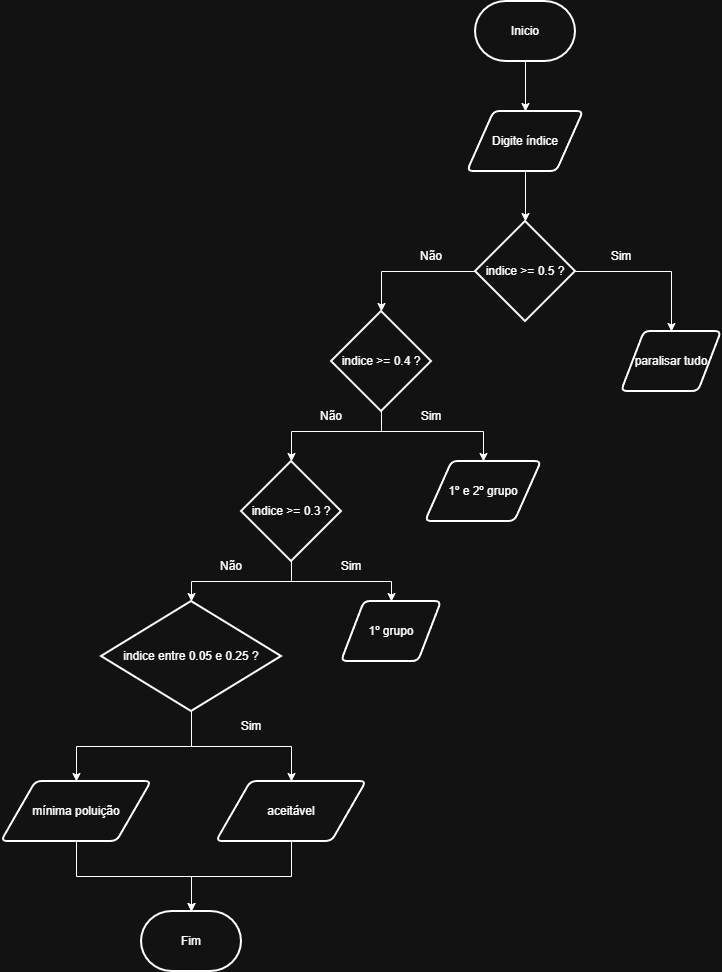

The diagram above was exported from draw.io. Its source (the exported page's mxGraphModel, read from the mxfile embedded in the PNG):
<mxGraphModel dx="2196" dy="790" grid="1" gridSize="10" guides="1" tooltips="1" connect="1" arrows="1" fold="1" page="1" pageScale="1" pageWidth="827" pageHeight="1169" math="0" shadow="0">
  <root>
    <mxCell id="0" />
    <mxCell id="1" parent="0" />
    <mxCell id="eLNIlC1tP1y3ZJ6WfgVq-3" edge="1" parent="1" source="eLNIlC1tP1y3ZJ6WfgVq-1" style="edgeStyle=orthogonalEdgeStyle;rounded=0;orthogonalLoop=1;jettySize=auto;html=1;" target="eLNIlC1tP1y3ZJ6WfgVq-2" value="">
      <mxGeometry relative="1" as="geometry" />
    </mxCell>
    <mxCell id="eLNIlC1tP1y3ZJ6WfgVq-1" parent="1" style="strokeWidth=2;html=1;shape=mxgraph.flowchart.terminator;whiteSpace=wrap;" value="Inicio" vertex="1">
      <mxGeometry height="60" width="100" x="364" y="50" as="geometry" />
    </mxCell>
    <mxCell id="eLNIlC1tP1y3ZJ6WfgVq-6" edge="1" parent="1" source="eLNIlC1tP1y3ZJ6WfgVq-2" style="edgeStyle=orthogonalEdgeStyle;rounded=0;orthogonalLoop=1;jettySize=auto;html=1;" target="eLNIlC1tP1y3ZJ6WfgVq-4" value="">
      <mxGeometry relative="1" as="geometry" />
    </mxCell>
    <mxCell id="eLNIlC1tP1y3ZJ6WfgVq-2" parent="1" style="shape=parallelogram;html=1;strokeWidth=2;perimeter=parallelogramPerimeter;whiteSpace=wrap;rounded=1;arcSize=12;size=0.23;" value="Digite índice" vertex="1">
      <mxGeometry height="60" width="116" x="356" y="160" as="geometry" />
    </mxCell>
    <mxCell id="eLNIlC1tP1y3ZJ6WfgVq-8" edge="1" parent="1" source="eLNIlC1tP1y3ZJ6WfgVq-4" style="edgeStyle=orthogonalEdgeStyle;rounded=0;orthogonalLoop=1;jettySize=auto;html=1;" target="eLNIlC1tP1y3ZJ6WfgVq-7" value="">
      <mxGeometry relative="1" as="geometry" />
    </mxCell>
    <mxCell id="eLNIlC1tP1y3ZJ6WfgVq-11" edge="1" parent="1" style="edgeStyle=orthogonalEdgeStyle;rounded=0;orthogonalLoop=1;jettySize=auto;html=1;entryX=0.5;entryY=0;entryDx=0;entryDy=0;entryPerimeter=0;" target="eLNIlC1tP1y3ZJ6WfgVq-10" value="">
      <mxGeometry relative="1" as="geometry">
        <Array as="points">
          <mxPoint x="270" y="320" />
        </Array>
        <mxPoint x="364" y="320" as="sourcePoint" />
        <mxPoint x="250" y="350" as="targetPoint" />
      </mxGeometry>
    </mxCell>
    <mxCell id="eLNIlC1tP1y3ZJ6WfgVq-4" parent="1" style="strokeWidth=2;html=1;shape=mxgraph.flowchart.decision;whiteSpace=wrap;" value="indice &amp;gt;= 0.5 ?" vertex="1">
      <mxGeometry height="100" width="100" x="364" y="270" as="geometry" />
    </mxCell>
    <mxCell id="eLNIlC1tP1y3ZJ6WfgVq-7" parent="1" style="shape=parallelogram;html=1;strokeWidth=2;perimeter=parallelogramPerimeter;whiteSpace=wrap;rounded=1;arcSize=12;size=0.23;" value="paralisar tudo" vertex="1">
      <mxGeometry height="60" width="100" x="510" y="380" as="geometry" />
    </mxCell>
    <mxCell id="eLNIlC1tP1y3ZJ6WfgVq-9" parent="1" style="text;html=1;whiteSpace=wrap;strokeColor=none;fillColor=none;align=center;verticalAlign=middle;rounded=0;" value="Sim" vertex="1">
      <mxGeometry height="30" width="60" x="480" y="290" as="geometry" />
    </mxCell>
    <mxCell id="eLNIlC1tP1y3ZJ6WfgVq-14" edge="1" parent="1" source="eLNIlC1tP1y3ZJ6WfgVq-10" style="edgeStyle=orthogonalEdgeStyle;rounded=0;orthogonalLoop=1;jettySize=auto;html=1;" target="eLNIlC1tP1y3ZJ6WfgVq-13" value="">
      <mxGeometry relative="1" as="geometry">
        <Array as="points">
          <mxPoint x="270" y="480" />
          <mxPoint x="372" y="480" />
        </Array>
      </mxGeometry>
    </mxCell>
    <mxCell id="eLNIlC1tP1y3ZJ6WfgVq-17" edge="1" parent="1" source="eLNIlC1tP1y3ZJ6WfgVq-10" style="edgeStyle=orthogonalEdgeStyle;rounded=0;orthogonalLoop=1;jettySize=auto;html=1;" target="eLNIlC1tP1y3ZJ6WfgVq-16" value="">
      <mxGeometry relative="1" as="geometry">
        <Array as="points">
          <mxPoint x="270" y="480" />
          <mxPoint x="180" y="480" />
        </Array>
      </mxGeometry>
    </mxCell>
    <mxCell id="eLNIlC1tP1y3ZJ6WfgVq-10" parent="1" style="strokeWidth=2;html=1;shape=mxgraph.flowchart.decision;whiteSpace=wrap;" value="indice &amp;gt;= 0.4 ?" vertex="1">
      <mxGeometry height="100" width="100" x="220" y="360" as="geometry" />
    </mxCell>
    <mxCell id="eLNIlC1tP1y3ZJ6WfgVq-12" parent="1" style="text;html=1;whiteSpace=wrap;strokeColor=none;fillColor=none;align=center;verticalAlign=middle;rounded=0;" value="Não" vertex="1">
      <mxGeometry height="30" width="60" x="290" y="290" as="geometry" />
    </mxCell>
    <mxCell id="eLNIlC1tP1y3ZJ6WfgVq-13" parent="1" style="shape=parallelogram;html=1;strokeWidth=2;perimeter=parallelogramPerimeter;whiteSpace=wrap;rounded=1;arcSize=12;size=0.23;" value="1º e 2º grupo" vertex="1">
      <mxGeometry height="60" width="116" x="314" y="510" as="geometry" />
    </mxCell>
    <mxCell id="eLNIlC1tP1y3ZJ6WfgVq-15" parent="1" style="text;html=1;whiteSpace=wrap;strokeColor=none;fillColor=none;align=center;verticalAlign=middle;rounded=0;" value="Sim" vertex="1">
      <mxGeometry height="30" width="60" x="290" y="450" as="geometry" />
    </mxCell>
    <mxCell id="eLNIlC1tP1y3ZJ6WfgVq-20" edge="1" parent="1" source="eLNIlC1tP1y3ZJ6WfgVq-16" style="edgeStyle=orthogonalEdgeStyle;rounded=0;orthogonalLoop=1;jettySize=auto;html=1;" target="eLNIlC1tP1y3ZJ6WfgVq-19" value="">
      <mxGeometry relative="1" as="geometry" />
    </mxCell>
    <mxCell id="eLNIlC1tP1y3ZJ6WfgVq-22" edge="1" parent="1" source="eLNIlC1tP1y3ZJ6WfgVq-16" style="edgeStyle=orthogonalEdgeStyle;rounded=0;orthogonalLoop=1;jettySize=auto;html=1;" target="eLNIlC1tP1y3ZJ6WfgVq-21" value="">
      <mxGeometry relative="1" as="geometry" />
    </mxCell>
    <mxCell id="eLNIlC1tP1y3ZJ6WfgVq-16" parent="1" style="strokeWidth=2;html=1;shape=mxgraph.flowchart.decision;whiteSpace=wrap;" value="indice &amp;gt;= 0.3 ?" vertex="1">
      <mxGeometry height="100" width="100" x="130" y="510" as="geometry" />
    </mxCell>
    <mxCell id="eLNIlC1tP1y3ZJ6WfgVq-18" parent="1" style="text;html=1;whiteSpace=wrap;strokeColor=none;fillColor=none;align=center;verticalAlign=middle;rounded=0;" value="Não" vertex="1">
      <mxGeometry height="30" width="60" x="190" y="450" as="geometry" />
    </mxCell>
    <mxCell id="eLNIlC1tP1y3ZJ6WfgVq-19" parent="1" style="shape=parallelogram;html=1;strokeWidth=2;perimeter=parallelogramPerimeter;whiteSpace=wrap;rounded=1;arcSize=12;size=0.23;" value="1º grupo" vertex="1">
      <mxGeometry height="60" width="100" x="230" y="650" as="geometry" />
    </mxCell>
    <mxCell id="eLNIlC1tP1y3ZJ6WfgVq-29" edge="1" parent="1" source="eLNIlC1tP1y3ZJ6WfgVq-21" style="edgeStyle=orthogonalEdgeStyle;rounded=0;orthogonalLoop=1;jettySize=auto;html=1;" target="eLNIlC1tP1y3ZJ6WfgVq-28" value="">
      <mxGeometry relative="1" as="geometry" />
    </mxCell>
    <mxCell id="eLNIlC1tP1y3ZJ6WfgVq-33" edge="1" parent="1" source="eLNIlC1tP1y3ZJ6WfgVq-21" style="edgeStyle=orthogonalEdgeStyle;rounded=0;orthogonalLoop=1;jettySize=auto;html=1;" target="eLNIlC1tP1y3ZJ6WfgVq-30" value="">
      <mxGeometry relative="1" as="geometry" />
    </mxCell>
    <mxCell id="eLNIlC1tP1y3ZJ6WfgVq-21" parent="1" style="strokeWidth=2;html=1;shape=mxgraph.flowchart.decision;whiteSpace=wrap;" value="indice entre 0.05 e 0.25 ?" vertex="1">
      <mxGeometry height="110" width="180" x="-10" y="650" as="geometry" />
    </mxCell>
    <mxCell id="eLNIlC1tP1y3ZJ6WfgVq-25" parent="1" style="text;html=1;whiteSpace=wrap;strokeColor=none;fillColor=none;align=center;verticalAlign=middle;rounded=0;" value="Sim" vertex="1">
      <mxGeometry height="30" width="60" x="210" y="600" as="geometry" />
    </mxCell>
    <mxCell id="eLNIlC1tP1y3ZJ6WfgVq-26" parent="1" style="text;html=1;whiteSpace=wrap;strokeColor=none;fillColor=none;align=center;verticalAlign=middle;rounded=0;" value="Não" vertex="1">
      <mxGeometry height="30" width="60" x="90" y="600" as="geometry" />
    </mxCell>
    <mxCell id="eLNIlC1tP1y3ZJ6WfgVq-27" parent="1" style="text;html=1;whiteSpace=wrap;strokeColor=none;fillColor=none;align=center;verticalAlign=middle;rounded=0;" value="Sim" vertex="1">
      <mxGeometry height="30" width="60" x="110" y="760" as="geometry" />
    </mxCell>
    <mxCell id="eLNIlC1tP1y3ZJ6WfgVq-36" edge="1" parent="1" source="eLNIlC1tP1y3ZJ6WfgVq-28" style="edgeStyle=orthogonalEdgeStyle;rounded=0;orthogonalLoop=1;jettySize=auto;html=1;" target="eLNIlC1tP1y3ZJ6WfgVq-34" value="">
      <mxGeometry relative="1" as="geometry" />
    </mxCell>
    <mxCell id="eLNIlC1tP1y3ZJ6WfgVq-28" parent="1" style="shape=parallelogram;html=1;strokeWidth=2;perimeter=parallelogramPerimeter;whiteSpace=wrap;rounded=1;arcSize=12;size=0.23;" value="mínima poluição" vertex="1">
      <mxGeometry height="60" width="150" x="-110" y="830" as="geometry" />
    </mxCell>
    <mxCell id="eLNIlC1tP1y3ZJ6WfgVq-35" edge="1" parent="1" source="eLNIlC1tP1y3ZJ6WfgVq-30" style="edgeStyle=orthogonalEdgeStyle;rounded=0;orthogonalLoop=1;jettySize=auto;html=1;" target="eLNIlC1tP1y3ZJ6WfgVq-34" value="">
      <mxGeometry relative="1" as="geometry" />
    </mxCell>
    <mxCell id="eLNIlC1tP1y3ZJ6WfgVq-30" parent="1" style="shape=parallelogram;html=1;strokeWidth=2;perimeter=parallelogramPerimeter;whiteSpace=wrap;rounded=1;arcSize=12;size=0.23;" value="aceitável" vertex="1">
      <mxGeometry height="60" width="150" x="105" y="830" as="geometry" />
    </mxCell>
    <mxCell id="eLNIlC1tP1y3ZJ6WfgVq-34" parent="1" style="strokeWidth=2;html=1;shape=mxgraph.flowchart.terminator;whiteSpace=wrap;" value="Fim" vertex="1">
      <mxGeometry height="60" width="100" x="30" y="960" as="geometry" />
    </mxCell>
  </root>
</mxGraphModel>